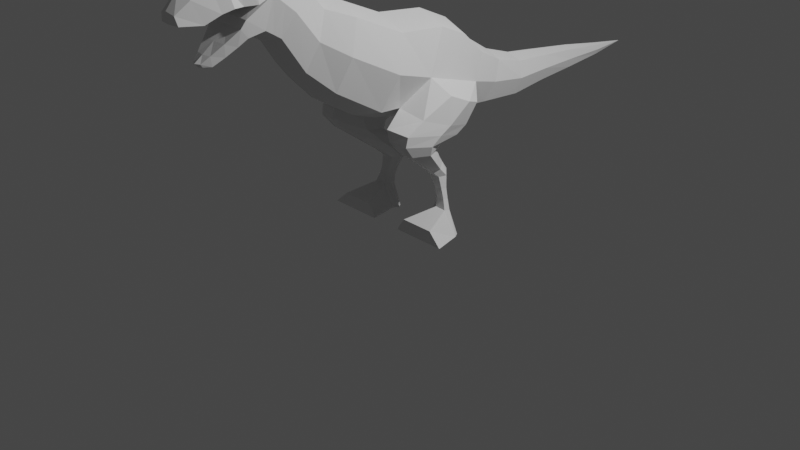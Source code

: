# Source: 3-4._Dino_legs.blend  (saved by Blender 3.2.14; exported with 4.5.12 LTS)
import bpy
from mathutils import Matrix  # noqa: F401  (used for matrix-valued properties, if any)

bpy.ops.wm.read_factory_settings(use_empty=True)
scene = bpy.context.scene
scene.name = 'Scene'

# ---- collections
col_collection = bpy.data.collections.new('Collection'); scene.collection.children.link(col_collection)

# ---- world
world_world = bpy.data.worlds.new('World'); scene.world = world_world
world_world.use_nodes = True; world_world.node_tree.nodes.clear()
_N = world_world.node_tree.nodes; _L = world_world.node_tree.links
n0 = _N.new('ShaderNodeOutputWorld'); n0.name = 'World Output'; n0.location = (300, 300)
n1 = _N.new('ShaderNodeBackground'); n1.name = 'Background'; n1.location = (10, 300)
n1.inputs[0].default_value = (0.05088, 0.05088, 0.05088, 1.0)
_L.new(n1.outputs[0], n0.inputs[0])
n0.is_active_output = True
world_world.color = (0.05088, 0.05088, 0.05088)
world_world.use_sun_shadow = False
world_world.sun_shadow_jitter_overblur = 0.0

# ---- cameras
cam_camera = bpy.data.cameras.new('Camera')
cam_camera.clip_end = 100.0
cam_camera.ortho_scale = 7.314

# ---- lights
light_light = bpy.data.lights.new('Light', 'POINT')
light_light.transmission_factor = 0.0
light_light.energy = 1000.0
light_light.shadow_soft_size = 0.1
light_light.shadow_maximum_resolution = 0.006
light_light.use_absolute_resolution = True

# ---- meshes
me_plane = bpy.data.meshes.new('Plane')
me_plane.from_pydata([(0.3707, -0.2971, 2.078), (0.3615, -0.559, 1.386), (0.2669, 0.8673, 1.624), (0.2603, 0.4857, 1.132), (0.3613, 0.2098, 2.034), (0.3413, -0.3131, 1.363), (0.2124, 1.182, 1.465), (0.2071, 0.9784, 1.067), (0.1681, 1.553, 1.359), (0.164, 1.52, 1.011), (0.1354, 2.002, 1.314), (0.1325, 1.977, 1.047), (0.09215, 2.505, 1.26), (0.09033, 2.487, 1.063), (0.04711, 3.032, 1.188), (0.04566, 3.023, 1.087), (0.3095, -0.7912, 2.304), (0.3019, -1.034, 1.668), (0.2218, -1.073, 2.411), (0.2163, -1.293, 1.897), (0.2124, -1.297, 2.665), (0.2071, -1.528, 2.244), (0.2124, -1.632, 2.898), (0.2071, -1.685, 2.343), (0.2166, -1.94, 2.832), (0.1895, -1.85, 2.309), (0.1678, -2.139, 2.732), (0.1183, -2.035, 2.173), (0.124, -2.322, 2.696), (0.07748, -2.139, 2.107), (0.08929, -2.459, 2.59), (0.04894, -2.213, 2.113), (0.4673, -0.4266, 1.736), (0.3364, 0.7158, 1.375), (0.4555, -0.02219, 1.616), (0.2677, 1.081, 1.268), (0.2206, 1.536, 1.187), (0.1757, 1.989, 1.182), (0.1161, 2.496, 1.162), (0.06246, 3.028, 1.138), (0.3902, -0.9114, 1.989), (0.2796, -1.182, 2.157), (0.2677, -1.411, 2.457), (0.2677, -1.635, 2.647), (0.2358, -1.906, 2.59), (0.2216, -2.104, 2.563), (0.1772, -2.246, 2.492), (0.1154, -2.445, 2.507), (0.229, -1.889, 2.476), (0.144, -2.054, 2.293), (0.08921, -2.16, 2.203), (0.05089, -2.234, 2.143), (0.2475, -1.813, 2.851), (0.2743, -1.782, 2.591), (0.2124, -1.458, 2.811), (0.2071, -1.606, 2.294), (0.2677, -1.523, 2.552), (0.1923, -2.039, 2.786), (0.1587, -1.933, 2.246), (0.2528, -2.004, 2.594), (0.208, -1.93, 2.405), (0.0, -0.2569, 2.185), (0.0, -0.5964, 1.272), (-1.755e-17, 0.9122, 1.712), (0.0, 0.4439, 1.036), (7.632e-18, 0.261, 2.13), (0.0, -0.313, 1.174), (0.0, 1.213, 1.526), (0.0, 0.9492, 0.9959), (0.0, 1.558, 1.413), (0.0, 1.515, 0.9612), (0.0, 2.006, 1.355), (0.0, 1.973, 1.009), (0.0, 2.508, 1.29), (0.0, 2.484, 1.034), (0.0, 3.034, 1.203), (0.0, 3.021, 1.072), (0.0, 3.498, 1.133), (0.0, -0.7539, 2.401), (0.0, -1.069, 1.563), (0.0, -1.039, 2.49), (0.0, -1.325, 1.823), (0.0, -1.261, 2.73), (0.0, -1.561, 2.183), (0.0, -1.631, 2.975), (0.0, -1.699, 2.257), (0.0, -1.945, 2.907), (0.0, -1.822, 2.262), (0.0, -2.152, 2.784), (0.0, -2.028, 2.139), (0.0, -2.354, 2.76), (0.0, -2.142, 2.08), (0.0, -2.475, 2.616), (0.0, -2.221, 2.104), (0.0, -1.635, 2.647), (0.0, -1.896, 2.59), (0.0, -2.104, 2.563), (0.0, -2.253, 2.492), (0.0, -2.461, 2.507), (0.0, -1.87, 2.476), (0.0, -2.056, 2.293), (0.0, -2.175, 2.203), (0.0, -2.258, 2.143), (0.0, -1.813, 2.931), (0.0, -1.767, 2.591), (0.0, -1.438, 2.891), (0.0, -1.63, 2.22), (0.0, -2.049, 2.846), (0.0, -1.925, 2.2), (0.0, -1.999, 2.594), (0.0, -1.916, 2.405), (0.3063, 0.1185, 1.225), (0.3141, 0.5643, 1.879), (0.396, 0.3468, 1.496), (0.0, 0.06545, 1.105), (6.105e-18, 0.6124, 1.971), (0.6331, 0.06513, 1.169), (0.5156, 0.3978, 1.062), (0.5274, 0.533, 1.259), (0.5935, -0.2535, 1.289), (0.6059, 0.0954, 1.447), (0.6126, 0.3361, 1.337), (0.3187, 0.1893, 0.2228), (0.3406, 0.2502, 0.2196), (0.3778, 0.1448, 0.2233), (0.5158, 0.1936, 0.2177), (0.431, 0.2468, 0.2175), (0.4988, 0.1421, 0.2204), (0.1887, 0.1798, 0.005173), (0.2382, 0.2406, 0.001966), (0.227, 0.1198, 0.007386), (0.635, 0.184, 0.0001207), (0.4429, 0.2373, -0.0001207), (0.6734, 0.124, 0.002334), (0.6092, -0.1719, 0.1387), (0.7525, -0.1814, 0.005795), (0.2534, -0.1761, 0.1417), (0.1681, -0.1857, 0.00888), (0.2858, -0.1545, 0.9205), (0.307, -0.1337, 1.137), (0.301, -0.1933, 1.033), (0.3104, 0.2634, 0.9938), (0.3155, 0.08801, 0.8676), (0.3261, 0.1239, 0.9514), (0.3768, -0.3668, 0.9507), (0.3837, -0.5125, 1.215), (0.3913, -0.4983, 1.097), (0.6357, -0.06084, 1.103), (0.5862, -0.1465, 0.9116), (0.6246, -0.1653, 1.016), (0.4515, 0.07084, 0.8677), (0.5267, 0.2629, 0.9981), (0.4815, 0.1011, 0.955), (0.6024, -0.4567, 1.183), (0.5593, -0.3554, 0.9419), (0.593, -0.4729, 1.082), (0.3213, 0.2055, 0.305), (0.2379, 0.04369, 0.7321), (0.2884, 0.2151, 0.4055), (0.2127, 0.2291, 0.5523), (0.2077, 0.1312, 0.6516), (0.2736, 0.1758, 0.7611), (0.3323, 0.2624, 0.3255), (0.2515, 0.2477, 0.678), (0.2375, 0.3291, 0.5758), (0.3011, 0.2806, 0.4284), (0.3664, 0.166, 0.3112), (0.3066, -0.06081, 0.7197), (0.3343, 0.1683, 0.4104), (0.2746, 0.155, 0.5477), (0.2728, 0.04168, 0.6433), (0.4839, 0.05456, 0.721), (0.4717, 0.2092, 0.3233), (0.4349, 0.1398, 0.643), (0.4239, 0.2358, 0.5459), (0.4419, 0.2192, 0.4232), (0.402, 0.2591, 0.3317), (0.3908, 0.1681, 0.7544), (0.3723, 0.2767, 0.4344), (0.3358, 0.3231, 0.5709), (0.3573, 0.2408, 0.6722), (0.4557, -0.06403, 0.719), (0.4592, 0.1638, 0.3213), (0.4111, 0.03849, 0.6418), (0.4038, 0.1519, 0.5454), (0.4287, 0.166, 0.4211)], [], [(113, 34, 120, 121), (32, 1, 5, 34), (33, 3, 7, 35), (35, 7, 9, 36), (36, 9, 11, 37), (37, 11, 13, 38), (38, 13, 15, 39), (39, 15, 77), (32, 0, 16, 40), (40, 16, 18, 41), (41, 18, 20, 42), (56, 54, 22, 43), (53, 52, 24, 44), (59, 57, 26, 45), (45, 26, 28, 46), (46, 28, 30, 47), (29, 50, 51, 31), (27, 49, 50, 29), (58, 60, 49, 27), (23, 43, 48, 25), (55, 56, 43, 23), (19, 41, 42, 21), (17, 40, 41, 19), (1, 32, 40, 17), (14, 39, 77), (12, 38, 39, 14), (10, 37, 38, 12), (8, 36, 37, 10), (6, 35, 36, 8), (2, 33, 35, 6), (0, 32, 34, 4), (112, 113, 33, 2), (43, 22, 52, 53), (21, 42, 56, 55), (42, 20, 54, 56), (25, 48, 60, 58), (44, 24, 57, 59), (17, 19, 81, 79), (112, 2, 63, 115), (51, 50, 101, 102), (5, 1, 62, 66), (50, 49, 100, 101), (20, 18, 80, 82), (49, 60, 110, 100), (19, 21, 83, 81), (52, 22, 84, 103), (7, 3, 64, 68), (43, 53, 104, 94), (22, 54, 105, 84), (2, 6, 67, 63), (21, 55, 106, 83), (54, 20, 82, 105), (9, 7, 68, 70), (55, 23, 85, 106), (24, 52, 103, 86), (6, 8, 69, 67), (47, 30, 92, 98), (23, 25, 87, 85), (46, 47, 98, 97), (11, 9, 70, 72), (45, 46, 97, 96), (26, 57, 107, 88), (8, 10, 71, 69), (57, 24, 86, 107), (59, 45, 96, 109), (25, 58, 108, 87), (58, 27, 89, 108), (53, 44, 95, 104), (13, 11, 72, 74), (44, 59, 109, 95), (28, 26, 88, 90), (10, 12, 73, 71), (60, 48, 99, 110), (27, 29, 91, 89), (31, 51, 102, 93), (15, 13, 74, 76), (30, 28, 90, 92), (12, 14, 75, 73), (29, 31, 93, 91), (77, 15, 76), (14, 77, 75), (16, 0, 61, 78), (0, 4, 65, 61), (1, 17, 79, 62), (111, 5, 66, 114), (18, 16, 78, 80), (48, 43, 94, 99), (3, 111, 114, 64), (4, 112, 115, 65), (4, 34, 113, 112), (3, 33, 118, 117), (121, 116, 117, 118), (120, 119, 116, 121), (111, 3, 141, 139), (33, 113, 121, 118), (34, 5, 119, 120), (182, 166, 124, 127), (116, 119, 153, 147), (172, 182, 127, 125), (150, 148, 171, 177), (176, 172, 125, 126), (166, 156, 122, 124), (148, 154, 181, 171), (142, 150, 177, 161), (119, 5, 145, 153), (3, 117, 151, 141), (117, 116, 147, 151), (5, 111, 139, 145), (124, 122, 128, 130), (125, 127, 133, 131), (144, 138, 157, 167), (162, 176, 126, 123), (154, 144, 167, 181), (130, 128, 131, 133), (128, 129, 132, 131), (124, 130, 137, 136), (123, 126, 132, 129), (126, 125, 131, 132), (122, 123, 129, 128), (134, 136, 137, 135), (127, 124, 136, 134), (130, 133, 135, 137), (133, 127, 134, 135), (139, 141, 143, 140), (140, 143, 142, 138), (145, 139, 140, 146), (146, 140, 138, 144), (148, 150, 152, 149), (149, 152, 151, 147), (154, 148, 149, 155), (155, 149, 147, 153), (150, 142, 143, 152), (152, 143, 141, 151), (153, 145, 146, 155), (155, 146, 144, 154), (156, 162, 123, 122), (157, 161, 163, 160), (160, 163, 164, 159), (159, 164, 165, 158), (158, 165, 162, 156), (167, 157, 160, 170), (170, 160, 159, 169), (169, 159, 158, 168), (168, 158, 156, 166), (172, 176, 178, 175), (175, 178, 179, 174), (174, 179, 180, 173), (173, 180, 177, 171), (182, 172, 175, 185), (185, 175, 174, 184), (184, 174, 173, 183), (183, 173, 171, 181), (176, 162, 165, 178), (178, 165, 164, 179), (179, 164, 163, 180), (180, 163, 161, 177), (181, 167, 170, 183), (183, 170, 169, 184), (184, 169, 168, 185), (185, 168, 166, 182), (138, 142, 161, 157)])
_uv = me_plane.uv_layers.new(name='UVMap')
_uv.uv.foreach_set('vector', [0.5, 0.75, 0.5, 0.5, 0.5315, 0.5258, 0.5397, 0.75, 0.5, 0.0, 0.8896, 0.0, 0.8896, 0.5, 0.5, 0.5, 0.5, 1.0, 0.8896, 1.0, 0.8896, 1.0, 0.5, 1.0, 0.5, 1.0, 0.8896, 1.0, 0.8896, 1.0, 0.5, 1.0, 0.5, 1.0, 0.8896, 1.0, 0.8896, 1.0, 0.5, 1.0, 0.5, 1.0, 0.8896, 1.0, 0.8896, 1.0, 0.5, 1.0, 0.5, 1.0, 0.8896, 1.0, 0.8896, 1.0, 0.5, 1.0, 0.5, 1.0, 0.8896, 1.0, 0.0, 1.0, 0.5, 0.0, 0.1184, 0.0, 0.1184, 0.0, 0.5, 0.0, 0.5, 0.0, 0.1184, 0.0, 0.1184, 0.0, 0.5, 0.0, 0.5, 0.0, 0.1184, 0.0, 0.1184, 0.0, 0.5, 0.0, 0.5, 0.0, 0.1184, 0.0, 0.1184, 0.0, 0.5, 0.0, 0.5, 0.0, 0.1184, 0.0, 0.1184, 0.0, 0.5, 0.0, 0.5, 0.0, 0.1184, 0.0, 0.1184, 0.0, 0.5, 0.0, 0.5, 0.0, 0.1184, 0.0, 0.1184, 0.0, 0.5, 0.0, 0.5, 0.0, 0.1184, 0.0, 0.1184, 0.0, 0.5, 0.0, 0.967, 0.0, 0.8506, 0.0, 0.9699, 0.0, 0.9933, 0.0, 0.96, 0.0, 0.8189, 0.0, 0.8506, 0.0, 0.967, 0.0, 0.944, 0.0, 0.7462, 0.0, 0.8189, 0.0, 0.96, 0.0, 0.8896, 0.0, 0.5, 0.0, 0.6736, 0.0, 0.9279, 0.0, 0.8896, 0.0, 0.5, 0.0, 0.5, 0.0, 0.8896, 0.0, 0.8896, 0.0, 0.5, 0.0, 0.5, 0.0, 0.8896, 0.0, 0.8896, 0.0, 0.5, 0.0, 0.5, 0.0, 0.8896, 0.0, 0.8896, 0.0, 0.5, 0.0, 0.5, 0.0, 0.8896, 0.0, 0.1184, 1.0, 0.5, 1.0, 0.0, 1.0, 0.1184, 1.0, 0.5, 1.0, 0.5, 1.0, 0.1184, 1.0, 0.1184, 1.0, 0.5, 1.0, 0.5, 1.0, 0.1184, 1.0, 0.1184, 1.0, 0.5, 1.0, 0.5, 1.0, 0.1184, 1.0, 0.1184, 1.0, 0.5, 1.0, 0.5, 1.0, 0.1184, 1.0, 0.1184, 1.0, 0.5, 1.0, 0.5, 1.0, 0.1184, 1.0, 0.1184, 0.0, 0.5, 0.0, 0.5, 0.5, 0.1184, 0.5, 0.1184, 0.75, 0.5, 0.75, 0.5, 1.0, 0.1184, 1.0, 0.5, 0.0, 0.1184, 0.0, 0.1184, 0.0, 0.5, 0.0, 0.8896, 0.0, 0.5, 0.0, 0.5, 0.0, 0.8896, 0.0, 0.5, 0.0, 0.1184, 0.0, 0.1184, 0.0, 0.5, 0.0, 0.9279, 0.0, 0.6736, 0.0, 0.7462, 0.0, 0.944, 0.0, 0.5, 0.0, 0.1184, 0.0, 0.1184, 0.0, 0.5, 0.0, 0.8896, 0.0, 0.8896, 0.0, 1.0, 0.0, 1.0, 0.0, 0.1184, 0.75, 0.1184, 1.0, 0.0, 1.0, 0.0, 0.75, 0.9699, 0.0, 0.8506, 0.0, 0.8506, 0.0, 0.9699, 0.0, 0.8896, 0.5, 0.8896, 0.0, 1.0, 0.0, 1.0, 0.5, 0.8506, 0.0, 0.8189, 0.0, 0.8189, 0.0, 0.8506, 0.0, 0.1184, 0.0, 0.1184, 0.0, 0.0, 0.0, 0.0, 0.0, 0.8189, 0.0, 0.7462, 0.0, 0.7462, 0.0, 0.8189, 0.0, 0.8896, 0.0, 0.8896, 0.0, 1.0, 0.0, 1.0, 0.0, 0.1184, 0.0, 0.1184, 0.0, 0.0, 0.0, 0.0, 0.0, 0.8896, 1.0, 0.8896, 1.0, 1.0, 1.0, 1.0, 1.0, 0.5, 0.0, 0.5, 0.0, 0.5, 0.0, 0.5, 0.0, 0.1184, 0.0, 0.1184, 0.0, 0.0, 0.0, 0.0, 0.0, 0.1184, 1.0, 0.1184, 1.0, 0.0, 1.0, 0.0, 1.0, 0.8896, 0.0, 0.8896, 0.0, 1.0, 0.0, 1.0, 0.0, 0.1184, 0.0, 0.1184, 0.0, 0.0, 0.0, 0.0, 0.0, 0.8896, 1.0, 0.8896, 1.0, 1.0, 1.0, 1.0, 1.0, 0.8896, 0.0, 0.8896, 0.0, 1.0, 0.0, 1.0, 0.0, 0.1184, 0.0, 0.1184, 0.0, 0.0, 0.0, 0.0, 0.0, 0.1184, 1.0, 0.1184, 1.0, 0.0, 1.0, 0.0, 1.0, 0.5, 0.0, 0.1184, 0.0, 0.0, 0.0, 0.5, 0.0, 0.8896, 0.0, 0.9279, 0.0, 1.0, 0.0, 1.0, 0.0, 0.5, 0.0, 0.5, 0.0, 0.5, 0.0, 0.5, 0.0, 0.8896, 1.0, 0.8896, 1.0, 1.0, 1.0, 1.0, 1.0, 0.5, 0.0, 0.5, 0.0, 0.5, 0.0, 0.5, 0.0, 0.1184, 0.0, 0.1184, 0.0, 0.0, 0.0, 0.0, 0.0, 0.1184, 1.0, 0.1184, 1.0, 0.0, 1.0, 0.0, 1.0, 0.1184, 0.0, 0.1184, 0.0, 0.0, 0.0, 0.0, 0.0, 0.5, 0.0, 0.5, 0.0, 0.5, 0.0, 0.5, 0.0, 0.9279, 0.0, 0.944, 0.0, 1.0, 0.0, 1.0, 0.0, 0.944, 0.0, 0.96, 0.0, 1.0, 0.0, 1.0, 0.0, 0.5, 0.0, 0.5, 0.0, 0.5, 0.0, 0.5, 0.0, 0.8896, 1.0, 0.8896, 1.0, 1.0, 1.0, 1.0, 1.0, 0.5, 0.0, 0.5, 0.0, 0.5, 0.0, 0.5, 0.0, 0.1184, 0.0, 0.1184, 0.0, 0.0, 0.0, 0.0, 0.0, 0.1184, 1.0, 0.1184, 1.0, 0.0, 1.0, 0.0, 1.0, 0.7462, 0.0, 0.6736, 0.0, 0.6736, 0.0, 0.7462, 0.0, 0.96, 0.0, 0.967, 0.0, 1.0, 0.0, 1.0, 0.0, 0.9933, 0.0, 0.9699, 0.0, 0.9699, 0.0, 1.0, 0.0, 0.8896, 1.0, 0.8896, 1.0, 1.0, 1.0, 1.0, 1.0, 0.1184, 0.0, 0.1184, 0.0, 0.0, 0.0, 0.0, 0.0, 0.1184, 1.0, 0.1184, 1.0, 0.0, 1.0, 0.0, 1.0, 0.967, 0.0, 0.9933, 0.0, 1.0, 0.0, 1.0, 0.0, 0.0, 1.0, 0.8896, 1.0, 1.0, 1.0, 0.1184, 1.0, 0.0, 1.0, 0.0, 1.0, 0.1184, 0.0, 0.1184, 0.0, 0.0, 0.0, 0.0, 0.0, 0.1184, 0.0, 0.1184, 0.5, 0.0, 0.5, 0.0, 0.0, 0.8896, 0.0, 0.8896, 0.0, 1.0, 0.0, 1.0, 0.0, 0.8896, 0.75, 0.8896, 0.5, 1.0, 0.5, 1.0, 0.75, 0.1184, 0.0, 0.1184, 0.0, 0.0, 0.0, 0.0, 0.0, 0.6736, 0.0, 0.5, 0.0, 0.5, 0.0, 0.6736, 0.0, 0.8896, 1.0, 0.8896, 0.75, 1.0, 0.75, 1.0, 1.0, 0.1184, 0.5, 0.1184, 0.75, 0.0, 0.75, 0.0, 0.5, 0.1184, 0.5, 0.5, 0.5, 0.5, 0.75, 0.1184, 0.75, 0.8896, 1.0, 0.5, 1.0, 0.5942, 0.9767, 0.8896, 0.9043, 0.5397, 0.75, 0.8896, 0.75, 0.8896, 0.9043, 0.5942, 0.9767, 0.5315, 0.5258, 0.8896, 0.5482, 0.8896, 0.75, 0.5397, 0.75, 0.8896, 0.75, 0.8896, 1.0, 0.8896, 1.0, 0.8896, 0.75, 0.5, 1.0, 0.5, 0.75, 0.5397, 0.75, 0.5942, 0.9767, 0.5, 0.5, 0.8896, 0.5, 0.8896, 0.5482, 0.5315, 0.5258, 0.8896, 0.5383, 0.8896, 0.5601, 0.8896, 0.5601, 0.8896, 0.5383, 0.8896, 0.75, 0.8896, 0.5482, 0.8896, 0.5664, 0.8896, 0.75, 0.8896, 0.75, 0.8896, 0.5383, 0.8896, 0.5383, 0.8896, 0.75, 0.8896, 0.9781, 0.8896, 0.75, 0.8896, 0.75, 0.8896, 0.9781, 0.8896, 0.9781, 0.8896, 0.75, 0.8896, 0.75, 0.8896, 0.9781, 0.8896, 0.5601, 0.8896, 0.75, 0.8896, 0.75, 0.8896, 0.5601, 0.8896, 0.75, 0.8896, 0.5697, 0.8896, 0.5521, 0.8896, 0.75, 0.8896, 1.0, 0.8896, 0.9781, 0.8896, 0.9781, 0.8896, 1.0, 0.8896, 0.5482, 0.8896, 0.5, 0.8896, 0.5473, 0.8896, 0.5664, 0.8896, 1.0, 0.8896, 0.9043, 0.8896, 0.9415, 0.8896, 1.0, 0.8896, 0.9043, 0.8896, 0.75, 0.8896, 0.75, 0.8896, 0.9415, 0.8896, 0.5, 0.8896, 0.75, 0.8896, 0.75, 0.8896, 0.5473, 0.8896, 0.5601, 0.8896, 0.75, 0.8896, 0.75, 0.8896, 0.5, 0.8896, 0.75, 0.8896, 0.5383, 0.8896, 0.5, 0.8896, 0.75, 0.8896, 0.5701, 0.8896, 0.75, 0.8896, 0.75, 0.8896, 0.5643, 0.8896, 1.0, 0.8896, 0.9781, 0.8896, 0.9781, 0.8896, 1.0, 0.8896, 0.5697, 0.8896, 0.5701, 0.8896, 0.5643, 0.8896, 0.5521, 0.8896, 0.5, 0.8896, 0.75, 0.8896, 0.75, 0.8896, 0.5, 0.8896, 0.75, 0.8896, 1.0, 0.8896, 0.9781, 0.8896, 0.75, 0.8896, 0.5601, 0.8896, 0.5, 0.8896, 0.5, 0.8896, 0.5, 0.8896, 1.0, 0.8896, 0.9781, 0.8896, 0.9781, 0.8896, 1.0, 0.8896, 0.9781, 0.8896, 0.75, 0.8896, 0.75, 0.8896, 0.9781, 0.8896, 0.75, 0.8896, 1.0, 0.8896, 1.0, 0.8896, 0.75, 0.8896, 0.5, 0.8896, 0.5, 0.8896, 0.5, 0.8896, 0.5, 0.8896, 0.5383, 0.8896, 0.5601, 0.8896, 0.5, 0.8896, 0.5, 0.8896, 0.5, 0.8896, 0.5, 0.8896, 0.5, 0.8896, 0.5, 0.8896, 0.5, 0.8896, 0.5383, 0.8896, 0.5, 0.8896, 0.5, 0.8896, 0.75, 0.8896, 1.0, 0.8896, 1.0, 0.8896, 0.779, 0.8896, 0.779, 0.8896, 1.0, 0.8896, 1.0, 0.8896, 0.75, 0.8896, 0.5473, 0.8896, 0.75, 0.8896, 0.779, 0.8896, 0.5916, 0.8896, 0.5916, 0.8896, 0.779, 0.8896, 0.75, 0.8896, 0.5701, 0.8896, 0.75, 0.8896, 0.9781, 0.8896, 0.9813, 0.8896, 0.7863, 0.8896, 0.7863, 0.8896, 0.9813, 0.8896, 0.9415, 0.8896, 0.75, 0.8896, 0.5697, 0.8896, 0.75, 0.8896, 0.7863, 0.8896, 0.6013, 0.8896, 0.6013, 0.8896, 0.7863, 0.8896, 0.75, 0.8896, 0.5664, 0.8896, 0.9781, 0.8896, 1.0, 0.8896, 1.0, 0.8896, 0.9813, 0.8896, 0.9813, 0.8896, 1.0, 0.8896, 1.0, 0.8896, 0.9415, 0.8896, 0.5664, 0.8896, 0.5473, 0.8896, 0.5916, 0.8896, 0.6013, 0.8896, 0.6013, 0.8896, 0.5916, 0.8896, 0.5701, 0.8896, 0.5697, 0.8896, 0.75, 0.8896, 1.0, 0.8896, 1.0, 0.8896, 0.75, 0.8896, 0.75, 0.8896, 1.0, 0.8896, 0.9867, 0.8896, 0.7196, 0.8896, 0.7196, 0.8896, 0.9867, 0.8896, 0.9318, 0.8896, 0.678, 0.8896, 0.678, 0.8896, 0.9318, 0.8896, 0.9827, 0.8896, 0.7107, 0.8896, 0.7107, 0.8896, 0.9827, 0.8896, 1.0, 0.8896, 0.75, 0.8896, 0.5643, 0.8896, 0.75, 0.8896, 0.7196, 0.8896, 0.5455, 0.8896, 0.5455, 0.8896, 0.7196, 0.8896, 0.678, 0.8896, 0.557, 0.8896, 0.557, 0.8896, 0.678, 0.8896, 0.7107, 0.8896, 0.5389, 0.8896, 0.5389, 0.8896, 0.7107, 0.8896, 0.75, 0.8896, 0.5601, 0.8896, 0.75, 0.8896, 0.9781, 0.8896, 0.9551, 0.8896, 0.7059, 0.8896, 0.7059, 0.8896, 0.9551, 0.8896, 0.9009, 0.8896, 0.6783, 0.8896, 0.6783, 0.8896, 0.9009, 0.8896, 0.9595, 0.8896, 0.721, 0.8896, 0.721, 0.8896, 0.9595, 0.8896, 0.9781, 0.8896, 0.75, 0.8896, 0.5383, 0.8896, 0.75, 0.8896, 0.7059, 0.8896, 0.5136, 0.8896, 0.5136, 0.8896, 0.7059, 0.8896, 0.6783, 0.8896, 0.5383, 0.8896, 0.5383, 0.8896, 0.6783, 0.8896, 0.721, 0.8896, 0.5357, 0.8896, 0.5357, 0.8896, 0.721, 0.8896, 0.75, 0.8896, 0.5521, 0.8896, 0.9781, 0.8896, 1.0, 0.8896, 0.9827, 0.8896, 0.9551, 0.8896, 0.9551, 0.8896, 0.9827, 0.8896, 0.9318, 0.8896, 0.9009, 0.8896, 0.9009, 0.8896, 0.9318, 0.8896, 0.9867, 0.8896, 0.9595, 0.8896, 0.9595, 0.8896, 0.9867, 0.8896, 1.0, 0.8896, 0.9781, 0.8896, 0.5521, 0.8896, 0.5643, 0.8896, 0.5455, 0.8896, 0.5357, 0.8896, 0.5357, 0.8896, 0.5455, 0.8896, 0.557, 0.8896, 0.5383, 0.8896, 0.5383, 0.8896, 0.557, 0.8896, 0.5389, 0.8896, 0.5136, 0.8896, 0.5136, 0.8896, 0.5389, 0.8896, 0.5601, 0.8896, 0.5383, 0.8896, 0.75, 0.8896, 1.0, 0.8896, 1.0, 0.8896, 0.75])
me_plane.update()

# ---- objects
ob_light = bpy.data.objects.new('Light', light_light)
ob_camera = bpy.data.objects.new('Camera', cam_camera)
ob_front = bpy.data.objects.new('front', None)
ob_side = bpy.data.objects.new('side', None)
ob_plane = bpy.data.objects.new('Plane', me_plane)

# ---- transforms, parenting, visibility, modifiers, constraints
ob_light.location = (4.076, 1.005, 5.904)
ob_light.rotation_euler = (0.6503, 0.05522, 1.866)
ob_light.lock_rotations_4d = False
ob_light.empty_display_type = 'ARROWS'
ob_light.color = (0.0, 0.0, 0.0, 0.0)
ob_light.lineart.crease_threshold = 0.0
ob_camera.location = (7.359, -6.926, 4.958)
ob_camera.rotation_euler = (1.109, 0.0, 0.8149)
ob_camera.lock_rotations_4d = False
ob_camera.empty_display_type = 'ARROWS'
ob_camera.color = (0.0, 0.0, 0.0, 0.0)
ob_camera.display_type = 'WIRE'
ob_camera.lineart.crease_threshold = 0.0
ob_front.location = (0.04686, 2.0, 1.349)
ob_front.rotation_euler = (1.571, -0.0, 0.0)
ob_front.scale = (1.161, 1.161, 1.161)
ob_front.empty_display_type = 'IMAGE'
ob_front.empty_display_size = 5.0
ob_front.use_empty_image_alpha = True
ob_front.color = (1.0, 1.0, 1.0, 0.2374)
ob_front.hide_select = True
ob_side.location = (-2.0, 0.3469, 1.574)
ob_side.rotation_euler = (1.571, -0.0, 4.712)
ob_side.scale = (1.45, 1.45, 1.45)
ob_side.empty_display_type = 'IMAGE'
ob_side.empty_display_size = 5.0
ob_side.use_empty_image_alpha = True
ob_side.color = (1.0, 1.0, 1.0, 0.2302)
ob_side.hide_select = True
ob_plane.location = (0.0, 0.0, 0.0)
_m = ob_plane.modifiers.new('Mirror', 'MIRROR')

# ---- collection membership
col_collection.objects.link(ob_light)
col_collection.objects.link(ob_camera)
col_collection.objects.link(ob_front)
col_collection.objects.link(ob_side)
col_collection.objects.link(ob_plane)

# ---- scene / render settings (as saved in the file)
scene.camera = ob_camera
scene.frame_start = 1; scene.frame_end = 250; scene.frame_set(1)
scene.render.engine = 'BLENDER_EEVEE_NEXT'
scene.cycles.sampling_pattern = 'TABULATED_SOBOL'
scene.cycles.use_light_tree = False
scene.view_settings.view_transform = 'Filmic'
bpy.context.view_layer.update()
